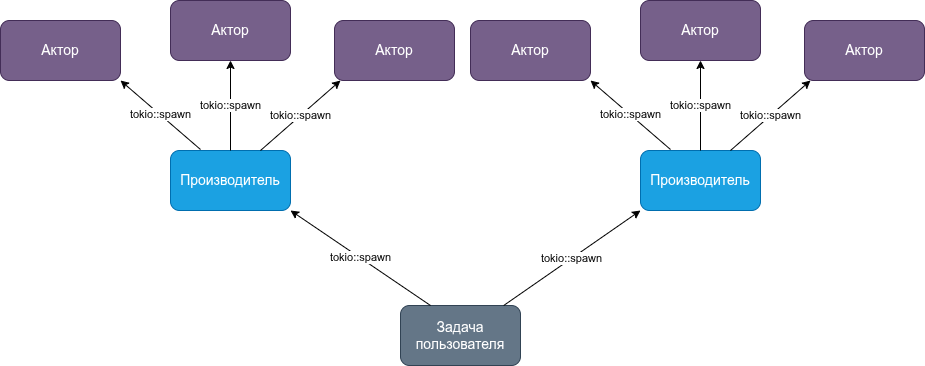

The diagram above was exported from draw.io. Its source (the exported page's mxGraphModel, read from the mxfile embedded in the PNG):
<mxGraphModel dx="2187" dy="793" grid="1" gridSize="10" guides="1" tooltips="1" connect="1" arrows="1" fold="1" page="1" pageScale="1" pageWidth="827" pageHeight="1169" math="0" shadow="0">
  <root>
    <mxCell id="0" />
    <mxCell id="1" parent="0" />
    <mxCell id="h471GKbj1zsvHqZ2LlEr-3" value="Производитель" style="rounded=1;whiteSpace=wrap;html=1;fillColor=#1ba1e2;fontColor=#ffffff;strokeColor=#006EAF;fontSize=14;" vertex="1" parent="1">
      <mxGeometry x="130" y="430" width="120" height="60" as="geometry" />
    </mxCell>
    <mxCell id="h471GKbj1zsvHqZ2LlEr-4" value="tokio::spawn" style="endArrow=classic;html=1;rounded=0;" edge="1" parent="1">
      <mxGeometry width="50" height="50" relative="1" as="geometry">
        <mxPoint x="160" y="429" as="sourcePoint" />
        <mxPoint x="80" y="360" as="targetPoint" />
      </mxGeometry>
    </mxCell>
    <mxCell id="h471GKbj1zsvHqZ2LlEr-5" value="tokio::spawn" style="endArrow=classic;html=1;rounded=0;exitX=0.75;exitY=0;exitDx=0;exitDy=0;horizontal=1;" edge="1" parent="1" source="h471GKbj1zsvHqZ2LlEr-3">
      <mxGeometry width="50" height="50" relative="1" as="geometry">
        <mxPoint x="220" y="419" as="sourcePoint" />
        <mxPoint x="300" y="360" as="targetPoint" />
      </mxGeometry>
    </mxCell>
    <mxCell id="h471GKbj1zsvHqZ2LlEr-6" value="tokio::spawn" style="endArrow=classic;html=1;rounded=0;exitX=0.5;exitY=0;exitDx=0;exitDy=0;horizontal=1;" edge="1" parent="1" source="h471GKbj1zsvHqZ2LlEr-3">
      <mxGeometry width="50" height="50" relative="1" as="geometry">
        <mxPoint x="220" y="409" as="sourcePoint" />
        <mxPoint x="190" y="340" as="targetPoint" />
      </mxGeometry>
    </mxCell>
    <mxCell id="h471GKbj1zsvHqZ2LlEr-7" value="Актор" style="rounded=1;whiteSpace=wrap;html=1;fillColor=#76608a;strokeColor=#432D57;fontColor=#ffffff;fontSize=14;" vertex="1" parent="1">
      <mxGeometry x="130" y="280" width="120" height="60" as="geometry" />
    </mxCell>
    <mxCell id="h471GKbj1zsvHqZ2LlEr-8" value="Актор" style="rounded=1;whiteSpace=wrap;html=1;fillColor=#76608a;strokeColor=#432D57;fontColor=#ffffff;fontSize=14;" vertex="1" parent="1">
      <mxGeometry x="294" y="300" width="120" height="60" as="geometry" />
    </mxCell>
    <mxCell id="h471GKbj1zsvHqZ2LlEr-9" value="Актор" style="rounded=1;whiteSpace=wrap;html=1;fillColor=#76608a;strokeColor=#432D57;fontColor=#ffffff;fontSize=14;" vertex="1" parent="1">
      <mxGeometry x="-40" y="300" width="120" height="60" as="geometry" />
    </mxCell>
    <mxCell id="h471GKbj1zsvHqZ2LlEr-10" value="Производитель" style="rounded=1;whiteSpace=wrap;html=1;fillColor=#1ba1e2;fontColor=#ffffff;strokeColor=#006EAF;fontSize=14;" vertex="1" parent="1">
      <mxGeometry x="600" y="430" width="120" height="60" as="geometry" />
    </mxCell>
    <mxCell id="h471GKbj1zsvHqZ2LlEr-11" value="tokio::spawn" style="endArrow=classic;html=1;rounded=0;" edge="1" parent="1">
      <mxGeometry width="50" height="50" relative="1" as="geometry">
        <mxPoint x="630" y="429" as="sourcePoint" />
        <mxPoint x="550" y="360" as="targetPoint" />
      </mxGeometry>
    </mxCell>
    <mxCell id="h471GKbj1zsvHqZ2LlEr-12" value="tokio::spawn" style="endArrow=classic;html=1;rounded=0;exitX=0.75;exitY=0;exitDx=0;exitDy=0;" edge="1" parent="1" source="h471GKbj1zsvHqZ2LlEr-10">
      <mxGeometry width="50" height="50" relative="1" as="geometry">
        <mxPoint x="690" y="419" as="sourcePoint" />
        <mxPoint x="770" y="360" as="targetPoint" />
      </mxGeometry>
    </mxCell>
    <mxCell id="h471GKbj1zsvHqZ2LlEr-13" value="tokio::spawn" style="endArrow=classic;html=1;rounded=0;exitX=0.5;exitY=0;exitDx=0;exitDy=0;" edge="1" parent="1" source="h471GKbj1zsvHqZ2LlEr-10">
      <mxGeometry width="50" height="50" relative="1" as="geometry">
        <mxPoint x="690" y="409" as="sourcePoint" />
        <mxPoint x="660" y="340" as="targetPoint" />
      </mxGeometry>
    </mxCell>
    <mxCell id="h471GKbj1zsvHqZ2LlEr-14" value="Актор" style="rounded=1;whiteSpace=wrap;html=1;fillColor=#76608a;strokeColor=#432D57;fontColor=#ffffff;fontSize=14;" vertex="1" parent="1">
      <mxGeometry x="600" y="280" width="120" height="60" as="geometry" />
    </mxCell>
    <mxCell id="h471GKbj1zsvHqZ2LlEr-15" value="Актор" style="rounded=1;whiteSpace=wrap;html=1;fillColor=#76608a;strokeColor=#432D57;fontColor=#ffffff;fontSize=14;" vertex="1" parent="1">
      <mxGeometry x="764" y="300" width="120" height="60" as="geometry" />
    </mxCell>
    <mxCell id="h471GKbj1zsvHqZ2LlEr-16" value="Актор" style="rounded=1;whiteSpace=wrap;html=1;fillColor=#76608a;strokeColor=#432D57;fontColor=#ffffff;fontSize=14;" vertex="1" parent="1">
      <mxGeometry x="430" y="300" width="120" height="60" as="geometry" />
    </mxCell>
    <mxCell id="h471GKbj1zsvHqZ2LlEr-17" value="Задача пользователя" style="rounded=1;whiteSpace=wrap;html=1;fillColor=#647687;fontColor=#ffffff;strokeColor=#314354;fontSize=14;" vertex="1" parent="1">
      <mxGeometry x="360" y="585" width="120" height="60" as="geometry" />
    </mxCell>
    <mxCell id="h471GKbj1zsvHqZ2LlEr-18" value="tokio::spawn" style="endArrow=classic;html=1;rounded=0;exitX=0.25;exitY=0;exitDx=0;exitDy=0;entryX=1;entryY=1;entryDx=0;entryDy=0;" edge="1" parent="1" source="h471GKbj1zsvHqZ2LlEr-17" target="h471GKbj1zsvHqZ2LlEr-3">
      <mxGeometry width="50" height="50" relative="1" as="geometry">
        <mxPoint x="550" y="460" as="sourcePoint" />
        <mxPoint x="600" y="410" as="targetPoint" />
      </mxGeometry>
    </mxCell>
    <mxCell id="h471GKbj1zsvHqZ2LlEr-19" value="tokio::spawn" style="endArrow=classic;html=1;rounded=0;entryX=0;entryY=1;entryDx=0;entryDy=0;" edge="1" parent="1" source="h471GKbj1zsvHqZ2LlEr-17" target="h471GKbj1zsvHqZ2LlEr-10">
      <mxGeometry width="50" height="50" relative="1" as="geometry">
        <mxPoint x="550" y="460" as="sourcePoint" />
        <mxPoint x="600" y="410" as="targetPoint" />
      </mxGeometry>
    </mxCell>
  </root>
</mxGraphModel>